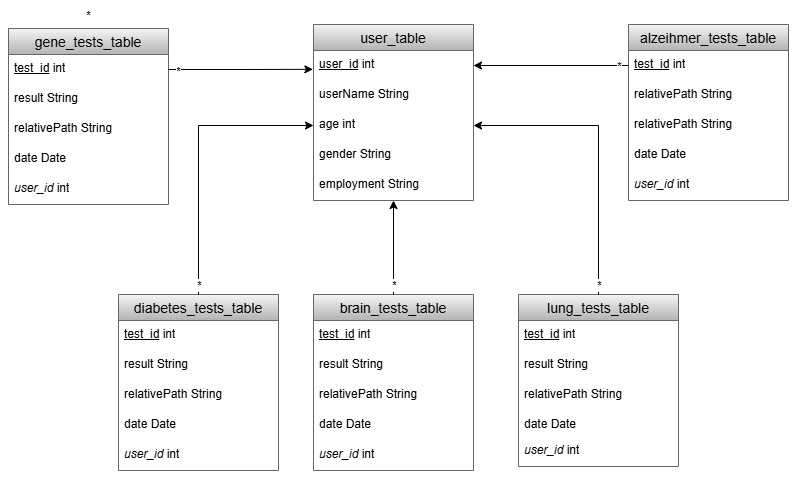

The diagram above was exported from draw.io. Its source (the exported page's mxGraphModel, read from the mxfile embedded in the PNG):
<mxGraphModel dx="1624" dy="509" grid="1" gridSize="10" guides="1" tooltips="1" connect="1" arrows="1" fold="1" page="1" pageScale="1" pageWidth="850" pageHeight="1100" math="0" shadow="0">
  <root>
    <mxCell id="0" />
    <mxCell id="1" parent="0" />
    <mxCell id="okLMo6JSrnxG3htEpTDt-21" value="user_table" style="swimlane;fontStyle=0;childLayout=stackLayout;horizontal=1;startSize=26;horizontalStack=0;resizeParent=1;resizeParentMax=0;resizeLast=0;collapsible=1;marginBottom=0;align=center;fontSize=14;fillColor=#f5f5f5;strokeColor=#666666;gradientColor=#b3b3b3;" parent="1" vertex="1">
      <mxGeometry x="265" y="70" width="160" height="176" as="geometry" />
    </mxCell>
    <mxCell id="okLMo6JSrnxG3htEpTDt-22" value="&lt;u&gt;user_id&lt;/u&gt;&amp;nbsp;int&amp;nbsp;" style="text;strokeColor=none;fillColor=none;spacingLeft=4;spacingRight=4;overflow=hidden;rotatable=0;points=[[0,0.5],[1,0.5]];portConstraint=eastwest;fontSize=12;whiteSpace=wrap;html=1;" parent="okLMo6JSrnxG3htEpTDt-21" vertex="1">
      <mxGeometry y="26" width="160" height="30" as="geometry" />
    </mxCell>
    <mxCell id="BTKwNmHQqvBCzvQUWjaD-1" value="userName String" style="text;strokeColor=none;fillColor=none;spacingLeft=4;spacingRight=4;overflow=hidden;rotatable=0;points=[[0,0.5],[1,0.5]];portConstraint=eastwest;fontSize=12;whiteSpace=wrap;html=1;" parent="okLMo6JSrnxG3htEpTDt-21" vertex="1">
      <mxGeometry y="56" width="160" height="30" as="geometry" />
    </mxCell>
    <mxCell id="okLMo6JSrnxG3htEpTDt-23" value="age int" style="text;strokeColor=none;fillColor=none;spacingLeft=4;spacingRight=4;overflow=hidden;rotatable=0;points=[[0,0.5],[1,0.5]];portConstraint=eastwest;fontSize=12;whiteSpace=wrap;html=1;" parent="okLMo6JSrnxG3htEpTDt-21" vertex="1">
      <mxGeometry y="86" width="160" height="30" as="geometry" />
    </mxCell>
    <mxCell id="BTKwNmHQqvBCzvQUWjaD-2" value="gender String" style="text;strokeColor=none;fillColor=none;spacingLeft=4;spacingRight=4;overflow=hidden;rotatable=0;points=[[0,0.5],[1,0.5]];portConstraint=eastwest;fontSize=12;whiteSpace=wrap;html=1;" parent="okLMo6JSrnxG3htEpTDt-21" vertex="1">
      <mxGeometry y="116" width="160" height="30" as="geometry" />
    </mxCell>
    <mxCell id="BTKwNmHQqvBCzvQUWjaD-3" value="employment String" style="text;strokeColor=none;fillColor=none;spacingLeft=4;spacingRight=4;overflow=hidden;rotatable=0;points=[[0,0.5],[1,0.5]];portConstraint=eastwest;fontSize=12;whiteSpace=wrap;html=1;" parent="okLMo6JSrnxG3htEpTDt-21" vertex="1">
      <mxGeometry y="146" width="160" height="30" as="geometry" />
    </mxCell>
    <mxCell id="okLMo6JSrnxG3htEpTDt-25" value="brain_tests_table" style="swimlane;fontStyle=0;childLayout=stackLayout;horizontal=1;startSize=26;horizontalStack=0;resizeParent=1;resizeParentMax=0;resizeLast=0;collapsible=1;marginBottom=0;align=center;fontSize=14;fillColor=#f5f5f5;gradientColor=#b3b3b3;strokeColor=#666666;" parent="1" vertex="1">
      <mxGeometry x="265" y="340" width="160" height="176" as="geometry" />
    </mxCell>
    <mxCell id="okLMo6JSrnxG3htEpTDt-26" value="&lt;u&gt;test_id&lt;/u&gt;&amp;nbsp;int" style="text;strokeColor=none;fillColor=none;spacingLeft=4;spacingRight=4;overflow=hidden;rotatable=0;points=[[0,0.5],[1,0.5]];portConstraint=eastwest;fontSize=12;whiteSpace=wrap;html=1;" parent="okLMo6JSrnxG3htEpTDt-25" vertex="1">
      <mxGeometry y="26" width="160" height="30" as="geometry" />
    </mxCell>
    <mxCell id="hmRY8seYyicLmI6vUDW_-2" value="result String" style="text;strokeColor=none;fillColor=none;spacingLeft=4;spacingRight=4;overflow=hidden;rotatable=0;points=[[0,0.5],[1,0.5]];portConstraint=eastwest;fontSize=12;whiteSpace=wrap;html=1;" parent="okLMo6JSrnxG3htEpTDt-25" vertex="1">
      <mxGeometry y="56" width="160" height="30" as="geometry" />
    </mxCell>
    <mxCell id="okLMo6JSrnxG3htEpTDt-68" value="relativePath String" style="text;strokeColor=none;fillColor=none;spacingLeft=4;spacingRight=4;overflow=hidden;rotatable=0;points=[[0,0.5],[1,0.5]];portConstraint=eastwest;fontSize=12;whiteSpace=wrap;html=1;" parent="okLMo6JSrnxG3htEpTDt-25" vertex="1">
      <mxGeometry y="86" width="160" height="30" as="geometry" />
    </mxCell>
    <mxCell id="okLMo6JSrnxG3htEpTDt-28" value="date Date" style="text;strokeColor=none;fillColor=none;spacingLeft=4;spacingRight=4;overflow=hidden;rotatable=0;points=[[0,0.5],[1,0.5]];portConstraint=eastwest;fontSize=12;whiteSpace=wrap;html=1;" parent="okLMo6JSrnxG3htEpTDt-25" vertex="1">
      <mxGeometry y="116" width="160" height="30" as="geometry" />
    </mxCell>
    <mxCell id="okLMo6JSrnxG3htEpTDt-29" value="&lt;i&gt;user_id&lt;/i&gt; int" style="text;strokeColor=none;fillColor=none;spacingLeft=4;spacingRight=4;overflow=hidden;rotatable=0;points=[[0,0.5],[1,0.5]];portConstraint=eastwest;fontSize=12;whiteSpace=wrap;html=1;" parent="okLMo6JSrnxG3htEpTDt-25" vertex="1">
      <mxGeometry y="146" width="160" height="30" as="geometry" />
    </mxCell>
    <mxCell id="okLMo6JSrnxG3htEpTDt-30" value="lung_tests_table" style="swimlane;fontStyle=0;childLayout=stackLayout;horizontal=1;startSize=26;horizontalStack=0;resizeParent=1;resizeParentMax=0;resizeLast=0;collapsible=1;marginBottom=0;align=center;fontSize=14;fillColor=#f5f5f5;gradientColor=#b3b3b3;strokeColor=#666666;" parent="1" vertex="1">
      <mxGeometry x="470" y="340" width="160" height="172" as="geometry" />
    </mxCell>
    <mxCell id="okLMo6JSrnxG3htEpTDt-31" value="&lt;u&gt;test_id&lt;/u&gt;&amp;nbsp;int" style="text;strokeColor=none;fillColor=none;spacingLeft=4;spacingRight=4;overflow=hidden;rotatable=0;points=[[0,0.5],[1,0.5]];portConstraint=eastwest;fontSize=12;whiteSpace=wrap;html=1;" parent="okLMo6JSrnxG3htEpTDt-30" vertex="1">
      <mxGeometry y="26" width="160" height="30" as="geometry" />
    </mxCell>
    <mxCell id="hmRY8seYyicLmI6vUDW_-3" value="result String" style="text;strokeColor=none;fillColor=none;spacingLeft=4;spacingRight=4;overflow=hidden;rotatable=0;points=[[0,0.5],[1,0.5]];portConstraint=eastwest;fontSize=12;whiteSpace=wrap;html=1;" parent="okLMo6JSrnxG3htEpTDt-30" vertex="1">
      <mxGeometry y="56" width="160" height="30" as="geometry" />
    </mxCell>
    <mxCell id="okLMo6JSrnxG3htEpTDt-69" value="relativePath String" style="text;strokeColor=none;fillColor=none;spacingLeft=4;spacingRight=4;overflow=hidden;rotatable=0;points=[[0,0.5],[1,0.5]];portConstraint=eastwest;fontSize=12;whiteSpace=wrap;html=1;" parent="okLMo6JSrnxG3htEpTDt-30" vertex="1">
      <mxGeometry y="86" width="160" height="30" as="geometry" />
    </mxCell>
    <mxCell id="okLMo6JSrnxG3htEpTDt-32" value="date Date" style="text;strokeColor=none;fillColor=none;spacingLeft=4;spacingRight=4;overflow=hidden;rotatable=0;points=[[0,0.5],[1,0.5]];portConstraint=eastwest;fontSize=12;whiteSpace=wrap;html=1;" parent="okLMo6JSrnxG3htEpTDt-30" vertex="1">
      <mxGeometry y="116" width="160" height="26" as="geometry" />
    </mxCell>
    <mxCell id="okLMo6JSrnxG3htEpTDt-33" value="&lt;i&gt;user_id&lt;/i&gt; int" style="text;strokeColor=none;fillColor=none;spacingLeft=4;spacingRight=4;overflow=hidden;rotatable=0;points=[[0,0.5],[1,0.5]];portConstraint=eastwest;fontSize=12;whiteSpace=wrap;html=1;" parent="okLMo6JSrnxG3htEpTDt-30" vertex="1">
      <mxGeometry y="142" width="160" height="30" as="geometry" />
    </mxCell>
    <mxCell id="okLMo6JSrnxG3htEpTDt-34" value="diabetes_tests_table" style="swimlane;fontStyle=0;childLayout=stackLayout;horizontal=1;startSize=26;horizontalStack=0;resizeParent=1;resizeParentMax=0;resizeLast=0;collapsible=1;marginBottom=0;align=center;fontSize=14;fillColor=#f5f5f5;gradientColor=#b3b3b3;strokeColor=#666666;" parent="1" vertex="1">
      <mxGeometry x="70" y="340" width="160" height="176" as="geometry" />
    </mxCell>
    <mxCell id="okLMo6JSrnxG3htEpTDt-35" value="&lt;u&gt;test_id&lt;/u&gt;&amp;nbsp;int" style="text;strokeColor=none;fillColor=none;spacingLeft=4;spacingRight=4;overflow=hidden;rotatable=0;points=[[0,0.5],[1,0.5]];portConstraint=eastwest;fontSize=12;whiteSpace=wrap;html=1;" parent="okLMo6JSrnxG3htEpTDt-34" vertex="1">
      <mxGeometry y="26" width="160" height="30" as="geometry" />
    </mxCell>
    <mxCell id="hmRY8seYyicLmI6vUDW_-1" value="result String" style="text;strokeColor=none;fillColor=none;spacingLeft=4;spacingRight=4;overflow=hidden;rotatable=0;points=[[0,0.5],[1,0.5]];portConstraint=eastwest;fontSize=12;whiteSpace=wrap;html=1;" parent="okLMo6JSrnxG3htEpTDt-34" vertex="1">
      <mxGeometry y="56" width="160" height="30" as="geometry" />
    </mxCell>
    <mxCell id="okLMo6JSrnxG3htEpTDt-46" value="relativePath String" style="text;strokeColor=none;fillColor=none;spacingLeft=4;spacingRight=4;overflow=hidden;rotatable=0;points=[[0,0.5],[1,0.5]];portConstraint=eastwest;fontSize=12;whiteSpace=wrap;html=1;" parent="okLMo6JSrnxG3htEpTDt-34" vertex="1">
      <mxGeometry y="86" width="160" height="30" as="geometry" />
    </mxCell>
    <mxCell id="okLMo6JSrnxG3htEpTDt-36" value="date Date" style="text;strokeColor=none;fillColor=none;spacingLeft=4;spacingRight=4;overflow=hidden;rotatable=0;points=[[0,0.5],[1,0.5]];portConstraint=eastwest;fontSize=12;whiteSpace=wrap;html=1;" parent="okLMo6JSrnxG3htEpTDt-34" vertex="1">
      <mxGeometry y="116" width="160" height="30" as="geometry" />
    </mxCell>
    <mxCell id="okLMo6JSrnxG3htEpTDt-37" value="&lt;i&gt;user_id&lt;/i&gt; int" style="text;strokeColor=none;fillColor=none;spacingLeft=4;spacingRight=4;overflow=hidden;rotatable=0;points=[[0,0.5],[1,0.5]];portConstraint=eastwest;fontSize=12;whiteSpace=wrap;html=1;" parent="okLMo6JSrnxG3htEpTDt-34" vertex="1">
      <mxGeometry y="146" width="160" height="30" as="geometry" />
    </mxCell>
    <mxCell id="okLMo6JSrnxG3htEpTDt-38" value="alzeihmer_tests_table" style="swimlane;fontStyle=0;childLayout=stackLayout;horizontal=1;startSize=26;horizontalStack=0;resizeParent=1;resizeParentMax=0;resizeLast=0;collapsible=1;marginBottom=0;align=center;fontSize=14;fillColor=#f5f5f5;gradientColor=#b3b3b3;strokeColor=#666666;" parent="1" vertex="1">
      <mxGeometry x="580" y="70" width="160" height="176" as="geometry" />
    </mxCell>
    <mxCell id="okLMo6JSrnxG3htEpTDt-39" value="&lt;u&gt;test_id&lt;/u&gt;&amp;nbsp;int" style="text;strokeColor=none;fillColor=none;spacingLeft=4;spacingRight=4;overflow=hidden;rotatable=0;points=[[0,0.5],[1,0.5]];portConstraint=eastwest;fontSize=12;whiteSpace=wrap;html=1;" parent="okLMo6JSrnxG3htEpTDt-38" vertex="1">
      <mxGeometry y="26" width="160" height="30" as="geometry" />
    </mxCell>
    <mxCell id="hmRY8seYyicLmI6vUDW_-4" value="relativePath String" style="text;strokeColor=none;fillColor=none;spacingLeft=4;spacingRight=4;overflow=hidden;rotatable=0;points=[[0,0.5],[1,0.5]];portConstraint=eastwest;fontSize=12;whiteSpace=wrap;html=1;" parent="okLMo6JSrnxG3htEpTDt-38" vertex="1">
      <mxGeometry y="56" width="160" height="30" as="geometry" />
    </mxCell>
    <mxCell id="okLMo6JSrnxG3htEpTDt-70" value="relativePath String" style="text;strokeColor=none;fillColor=none;spacingLeft=4;spacingRight=4;overflow=hidden;rotatable=0;points=[[0,0.5],[1,0.5]];portConstraint=eastwest;fontSize=12;whiteSpace=wrap;html=1;" parent="okLMo6JSrnxG3htEpTDt-38" vertex="1">
      <mxGeometry y="86" width="160" height="30" as="geometry" />
    </mxCell>
    <mxCell id="okLMo6JSrnxG3htEpTDt-40" value="date Date" style="text;strokeColor=none;fillColor=none;spacingLeft=4;spacingRight=4;overflow=hidden;rotatable=0;points=[[0,0.5],[1,0.5]];portConstraint=eastwest;fontSize=12;whiteSpace=wrap;html=1;" parent="okLMo6JSrnxG3htEpTDt-38" vertex="1">
      <mxGeometry y="116" width="160" height="30" as="geometry" />
    </mxCell>
    <mxCell id="okLMo6JSrnxG3htEpTDt-41" value="&lt;i&gt;user_id&lt;/i&gt; int" style="text;strokeColor=none;fillColor=none;spacingLeft=4;spacingRight=4;overflow=hidden;rotatable=0;points=[[0,0.5],[1,0.5]];portConstraint=eastwest;fontSize=12;whiteSpace=wrap;html=1;" parent="okLMo6JSrnxG3htEpTDt-38" vertex="1">
      <mxGeometry y="146" width="160" height="30" as="geometry" />
    </mxCell>
    <mxCell id="okLMo6JSrnxG3htEpTDt-43" style="edgeStyle=orthogonalEdgeStyle;rounded=0;orthogonalLoop=1;jettySize=auto;html=1;exitX=0.5;exitY=0;exitDx=0;exitDy=0;entryX=0;entryY=0.5;entryDx=0;entryDy=0;" parent="1" source="okLMo6JSrnxG3htEpTDt-34" target="okLMo6JSrnxG3htEpTDt-23" edge="1">
      <mxGeometry relative="1" as="geometry" />
    </mxCell>
    <mxCell id="okLMo6JSrnxG3htEpTDt-61" value="*" style="edgeLabel;html=1;align=center;verticalAlign=middle;resizable=0;points=[];" parent="okLMo6JSrnxG3htEpTDt-43" vertex="1" connectable="0">
      <mxGeometry x="-0.8821" y="1" relative="1" as="geometry">
        <mxPoint x="1" y="7" as="offset" />
      </mxGeometry>
    </mxCell>
    <mxCell id="okLMo6JSrnxG3htEpTDt-44" style="edgeStyle=orthogonalEdgeStyle;rounded=0;orthogonalLoop=1;jettySize=auto;html=1;exitX=0.5;exitY=0;exitDx=0;exitDy=0;entryX=0.5;entryY=1;entryDx=0;entryDy=0;" parent="1" source="okLMo6JSrnxG3htEpTDt-25" target="okLMo6JSrnxG3htEpTDt-21" edge="1">
      <mxGeometry relative="1" as="geometry">
        <mxPoint x="346" y="260" as="targetPoint" />
      </mxGeometry>
    </mxCell>
    <mxCell id="okLMo6JSrnxG3htEpTDt-62" value="*" style="edgeLabel;html=1;align=center;verticalAlign=middle;resizable=0;points=[];" parent="okLMo6JSrnxG3htEpTDt-44" vertex="1" connectable="0">
      <mxGeometry x="-0.575" y="1" relative="1" as="geometry">
        <mxPoint x="1" y="10" as="offset" />
      </mxGeometry>
    </mxCell>
    <mxCell id="okLMo6JSrnxG3htEpTDt-45" style="edgeStyle=orthogonalEdgeStyle;rounded=0;orthogonalLoop=1;jettySize=auto;html=1;exitX=0.5;exitY=0;exitDx=0;exitDy=0;entryX=1;entryY=0.5;entryDx=0;entryDy=0;" parent="1" source="okLMo6JSrnxG3htEpTDt-30" target="okLMo6JSrnxG3htEpTDt-23" edge="1">
      <mxGeometry relative="1" as="geometry">
        <Array as="points">
          <mxPoint x="550" y="171" />
        </Array>
      </mxGeometry>
    </mxCell>
    <mxCell id="okLMo6JSrnxG3htEpTDt-63" value="*" style="edgeLabel;html=1;align=center;verticalAlign=middle;resizable=0;points=[];" parent="okLMo6JSrnxG3htEpTDt-45" vertex="1" connectable="0">
      <mxGeometry x="-0.8827" relative="1" as="geometry">
        <mxPoint y="7" as="offset" />
      </mxGeometry>
    </mxCell>
    <mxCell id="okLMo6JSrnxG3htEpTDt-42" style="edgeStyle=orthogonalEdgeStyle;rounded=0;orthogonalLoop=1;jettySize=auto;html=1;exitX=0;exitY=0.5;exitDx=0;exitDy=0;entryX=1;entryY=0.5;entryDx=0;entryDy=0;" parent="1" source="okLMo6JSrnxG3htEpTDt-39" target="okLMo6JSrnxG3htEpTDt-22" edge="1">
      <mxGeometry relative="1" as="geometry" />
    </mxCell>
    <mxCell id="okLMo6JSrnxG3htEpTDt-64" value="*" style="edgeLabel;html=1;align=center;verticalAlign=middle;resizable=0;points=[];" parent="okLMo6JSrnxG3htEpTDt-42" vertex="1" connectable="0">
      <mxGeometry x="-0.7138" relative="1" as="geometry">
        <mxPoint x="12" as="offset" />
      </mxGeometry>
    </mxCell>
    <mxCell id="nBnUvIEodXECDXeihaCn-1" value="gene_tests_table" style="swimlane;fontStyle=0;childLayout=stackLayout;horizontal=1;startSize=26;horizontalStack=0;resizeParent=1;resizeParentMax=0;resizeLast=0;collapsible=1;marginBottom=0;align=center;fontSize=14;fillColor=#f5f5f5;gradientColor=#b3b3b3;strokeColor=#666666;" vertex="1" parent="1">
      <mxGeometry x="-40" y="74" width="160" height="176" as="geometry" />
    </mxCell>
    <mxCell id="nBnUvIEodXECDXeihaCn-2" value="&lt;u&gt;test_id&lt;/u&gt;&amp;nbsp;int" style="text;strokeColor=none;fillColor=none;spacingLeft=4;spacingRight=4;overflow=hidden;rotatable=0;points=[[0,0.5],[1,0.5]];portConstraint=eastwest;fontSize=12;whiteSpace=wrap;html=1;" vertex="1" parent="nBnUvIEodXECDXeihaCn-1">
      <mxGeometry y="26" width="160" height="30" as="geometry" />
    </mxCell>
    <mxCell id="nBnUvIEodXECDXeihaCn-3" value="result String" style="text;strokeColor=none;fillColor=none;spacingLeft=4;spacingRight=4;overflow=hidden;rotatable=0;points=[[0,0.5],[1,0.5]];portConstraint=eastwest;fontSize=12;whiteSpace=wrap;html=1;" vertex="1" parent="nBnUvIEodXECDXeihaCn-1">
      <mxGeometry y="56" width="160" height="30" as="geometry" />
    </mxCell>
    <mxCell id="nBnUvIEodXECDXeihaCn-4" value="relativePath String" style="text;strokeColor=none;fillColor=none;spacingLeft=4;spacingRight=4;overflow=hidden;rotatable=0;points=[[0,0.5],[1,0.5]];portConstraint=eastwest;fontSize=12;whiteSpace=wrap;html=1;" vertex="1" parent="nBnUvIEodXECDXeihaCn-1">
      <mxGeometry y="86" width="160" height="30" as="geometry" />
    </mxCell>
    <mxCell id="nBnUvIEodXECDXeihaCn-5" value="date Date" style="text;strokeColor=none;fillColor=none;spacingLeft=4;spacingRight=4;overflow=hidden;rotatable=0;points=[[0,0.5],[1,0.5]];portConstraint=eastwest;fontSize=12;whiteSpace=wrap;html=1;" vertex="1" parent="nBnUvIEodXECDXeihaCn-1">
      <mxGeometry y="116" width="160" height="30" as="geometry" />
    </mxCell>
    <mxCell id="nBnUvIEodXECDXeihaCn-6" value="&lt;i&gt;user_id&lt;/i&gt; int" style="text;strokeColor=none;fillColor=none;spacingLeft=4;spacingRight=4;overflow=hidden;rotatable=0;points=[[0,0.5],[1,0.5]];portConstraint=eastwest;fontSize=12;whiteSpace=wrap;html=1;" vertex="1" parent="nBnUvIEodXECDXeihaCn-1">
      <mxGeometry y="146" width="160" height="30" as="geometry" />
    </mxCell>
    <mxCell id="nBnUvIEodXECDXeihaCn-7" value="*" style="edgeLabel;html=1;align=center;verticalAlign=middle;resizable=0;points=[];" vertex="1" connectable="0" parent="1">
      <mxGeometry x="39" y="60" as="geometry" />
    </mxCell>
    <mxCell id="nBnUvIEodXECDXeihaCn-9" style="edgeStyle=orthogonalEdgeStyle;rounded=0;orthogonalLoop=1;jettySize=auto;html=1;exitX=1;exitY=0.5;exitDx=0;exitDy=0;entryX=-0.004;entryY=0.628;entryDx=0;entryDy=0;entryPerimeter=0;" edge="1" parent="1" source="nBnUvIEodXECDXeihaCn-2" target="okLMo6JSrnxG3htEpTDt-22">
      <mxGeometry relative="1" as="geometry">
        <mxPoint x="180" y="350" as="sourcePoint" />
        <mxPoint x="260" y="115" as="targetPoint" />
      </mxGeometry>
    </mxCell>
    <mxCell id="nBnUvIEodXECDXeihaCn-10" value="*" style="edgeLabel;html=1;align=center;verticalAlign=middle;resizable=0;points=[];" vertex="1" connectable="0" parent="nBnUvIEodXECDXeihaCn-9">
      <mxGeometry x="-0.8821" y="1" relative="1" as="geometry">
        <mxPoint y="2" as="offset" />
      </mxGeometry>
    </mxCell>
  </root>
</mxGraphModel>